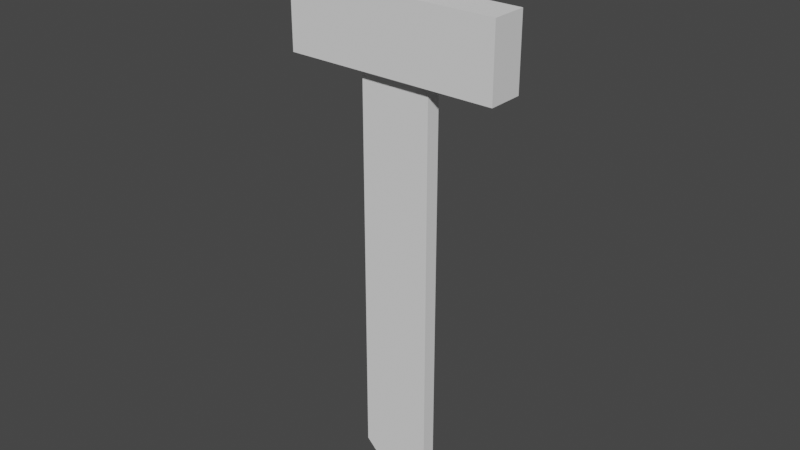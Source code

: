 # Source: LongSword.blend  (saved by Blender 3.3.6; exported with 4.5.12 LTS)
import bpy
from mathutils import Matrix  # noqa: F401  (used for matrix-valued properties, if any)

bpy.ops.wm.read_factory_settings(use_empty=True)
scene = bpy.context.scene
scene.name = 'Scene'

# ---- collections
col_collection = bpy.data.collections.new('Collection'); scene.collection.children.link(col_collection)

# ---- world
world_world = bpy.data.worlds.new('World'); scene.world = world_world
world_world.use_nodes = True; world_world.node_tree.nodes.clear()
_N = world_world.node_tree.nodes; _L = world_world.node_tree.links
n0 = _N.new('ShaderNodeOutputWorld'); n0.name = 'World Output'; n0.location = (300, 300)
n1 = _N.new('ShaderNodeBackground'); n1.name = 'Background'; n1.location = (10, 300)
n1.inputs[0].default_value = (0.05088, 0.05088, 0.05088, 1.0)
_L.new(n1.outputs[0], n0.inputs[0])
n0.is_active_output = True
world_world.color = (0.05088, 0.05088, 0.05088)
world_world.use_sun_shadow = False
world_world.sun_shadow_jitter_overblur = 0.0

# ---- meshes
me_longsword = bpy.data.meshes.new('LongSword')
me_longsword.from_pydata([(-0.1033, -0.02, 0.3257), (-0.1033, 0.02, 0.3257), (0.09665, -0.02, 0.3257), (0.09665, 0.02, 0.3257), (-0.1033, -0.02, 0.5257), (-0.1033, 0.02, 0.5257), (0.09665, -0.02, 0.5257), (0.09665, 0.02, 0.5257), (-0.3033, -0.02, 0.3257), (-0.3033, 0.02, 0.3257), (0.2967, 0.02, 0.3257), (0.2967, -0.02, 0.3257), (0.2967, -0.02, 0.5257), (0.2967, 0.02, 0.5257), (-0.3033, 0.02, 0.5257), (-0.3033, -0.02, 0.5257), (0.09665, -0.02, -0.7743), (-0.1033, -0.02, -0.7743), (-0.1033, 0.02, -0.7743), (0.09665, 0.02, -0.7743), (-0.003346, -0.02, -0.8743), (-0.003346, 0.02, -0.8743), (0.09665, -0.05, 0.3257), (-0.1033, -0.05, 0.3257), (-0.1033, 0.05, 0.3257), (0.09665, 0.05, 0.3257), (0.09665, -0.05, 0.5257), (0.09665, 0.05, 0.5257), (-0.1033, -0.05, 0.5257), (-0.1033, 0.05, 0.5257), (0.2967, -0.05, 0.5257), (0.2967, -0.05, 0.3257), (0.2967, 0.05, 0.3257), (0.2967, 0.05, 0.5257), (-0.3033, -0.05, 0.3257), (-0.3033, -0.05, 0.5257), (-0.3033, 0.05, 0.5257), (-0.3033, 0.05, 0.3257), (-0.03668, -0.02, 0.5257), (0.02999, -0.02, 0.5257), (0.02999, 0.02, 0.5257), (-0.03668, 0.02, 0.5257), (-0.03668, -0.02, 0.7257), (0.02999, -0.02, 0.7257), (0.02999, 0.02, 0.7257), (-0.03668, 0.02, 0.7257)], [], [(1, 3, 19, 21, 18), (0, 2, 22, 23), (1, 0, 8, 9), (4, 15, 35, 28), (6, 39, 38, 4, 28, 26), (11, 10, 13, 12), (15, 14, 9, 8), (7, 6, 12, 13), (11, 12, 30, 31), (1, 9, 37, 24), (4, 5, 14, 15), (8, 0, 23, 34), (2, 3, 10, 11), (38, 41, 5, 4), (20, 21, 19, 16), (2, 0, 17, 20, 16), (3, 2, 16, 19), (0, 1, 18, 17), (17, 18, 21, 20), (23, 28, 35, 34), (22, 26, 28, 23), (27, 25, 24, 29), (26, 22, 31, 30), (29, 24, 37, 36), (25, 27, 33, 32), (13, 10, 32, 33), (5, 41, 40, 7, 27, 29), (12, 6, 26, 30), (7, 13, 33, 27), (3, 1, 24, 25), (2, 11, 31, 22), (15, 8, 34, 35), (14, 5, 29, 36), (9, 14, 36, 37), (10, 3, 25, 32), (6, 7, 40, 39), (41, 38, 42, 45), (43, 44, 45, 42), (40, 41, 45, 44), (38, 39, 43, 42), (39, 40, 44, 43)])
_uv = me_longsword.uv_layers.new(name='UVマップ')
_uv.uv.foreach_set('vector', [0.875, 0.75, 0.875, 0.5, 0.875, 0.5, 0.875, 0.625, 0.875, 0.75, 0.125, 0.75, 0.125, 0.5, 0.125, 0.5, 0.125, 0.75, 0.625, 0.0, 0.375, 0.0, 0.375, 0.0, 0.625, 0.0, 0.375, 0.75, 0.375, 0.75, 0.375, 0.75, 0.375, 0.75, 0.375, 0.5, 0.375, 0.5833, 0.375, 0.6667, 0.375, 0.75, 0.375, 0.75, 0.375, 0.5, 0.375, 0.25, 0.625, 0.25, 0.625, 0.5, 0.375, 0.5, 0.375, 0.75, 0.625, 0.75, 0.625, 1.0, 0.375, 1.0, 0.625, 0.5, 0.375, 0.5, 0.375, 0.5, 0.625, 0.5, 0.375, 0.25, 0.375, 0.5, 0.375, 0.5, 0.375, 0.25, 0.625, 0.0, 0.625, 0.0, 0.625, 0.0, 0.625, 0.0, 0.375, 0.75, 0.625, 0.75, 0.625, 0.75, 0.375, 0.75, 0.375, 0.0, 0.375, 0.0, 0.375, 0.0, 0.375, 0.0, 0.375, 0.25, 0.625, 0.25, 0.625, 0.25, 0.375, 0.25, 0.375, 0.6667, 0.625, 0.6667, 0.625, 0.75, 0.375, 0.75, 0.375, 0.125, 0.625, 0.125, 0.625, 0.25, 0.375, 0.25, 0.125, 0.5, 0.125, 0.75, 0.125, 0.75, 0.125, 0.625, 0.125, 0.5, 0.625, 0.25, 0.375, 0.25, 0.375, 0.25, 0.625, 0.25, 0.375, 0.0, 0.625, 0.0, 0.625, 0.0, 0.375, 0.0, 0.375, 0.0, 0.625, 0.0, 0.625, 0.125, 0.375, 0.125, 0.125, 0.75, 0.375, 0.75, 0.375, 0.75, 0.125, 0.75, 0.125, 0.5, 0.375, 0.5, 0.375, 0.75, 0.125, 0.75, 0.625, 0.5, 0.875, 0.5, 0.875, 0.75, 0.625, 0.75, 0.375, 0.5, 0.125, 0.5, 0.125, 0.5, 0.375, 0.5, 0.625, 0.75, 0.875, 0.75, 0.875, 0.75, 0.625, 0.75, 0.875, 0.5, 0.625, 0.5, 0.625, 0.5, 0.875, 0.5, 0.625, 0.5, 0.625, 0.25, 0.625, 0.25, 0.625, 0.5, 0.625, 0.75, 0.625, 0.6667, 0.625, 0.5833, 0.625, 0.5, 0.625, 0.5, 0.625, 0.75, 0.375, 0.5, 0.375, 0.5, 0.375, 0.5, 0.375, 0.5, 0.625, 0.5, 0.625, 0.5, 0.625, 0.5, 0.625, 0.5, 0.875, 0.5, 0.875, 0.75, 0.875, 0.75, 0.875, 0.5, 0.375, 0.25, 0.375, 0.25, 0.375, 0.25, 0.375, 0.25, 0.375, 0.75, 0.375, 1.0, 0.375, 1.0, 0.375, 0.75, 0.625, 0.75, 0.625, 0.75, 0.625, 0.75, 0.625, 0.75, 0.625, 1.0, 0.625, 0.75, 0.625, 0.75, 0.625, 1.0, 0.625, 0.25, 0.625, 0.25, 0.625, 0.25, 0.625, 0.25, 0.375, 0.5, 0.625, 0.5, 0.625, 0.5833, 0.375, 0.5833, 0.625, 0.6667, 0.375, 0.6667, 0.375, 0.6667, 0.625, 0.6667, 0.375, 0.5833, 0.625, 0.5833, 0.625, 0.6667, 0.375, 0.6667, 0.625, 0.5833, 0.625, 0.6667, 0.625, 0.6667, 0.625, 0.5833, 0.375, 0.6667, 0.375, 0.5833, 0.375, 0.5833, 0.375, 0.6667, 0.375, 0.5833, 0.625, 0.5833, 0.625, 0.5833, 0.375, 0.5833])
me_longsword.update()

# ---- objects
ob_longsword = bpy.data.objects.new('LongSword', me_longsword)

# ---- transforms, parenting, visibility, modifiers, constraints
ob_longsword.location = (0.0, 0.0, 0.0)

# ---- collection membership
col_collection.objects.link(ob_longsword)

# ---- scene / render settings (as saved in the file)
scene.frame_start = 1; scene.frame_end = 250; scene.frame_set(1)
scene.render.engine = 'BLENDER_EEVEE_NEXT'
scene.cycles.sampling_pattern = 'TABULATED_SOBOL'
scene.cycles.use_light_tree = False
scene.view_settings.view_transform = 'Filmic'
bpy.context.view_layer.update()

# ---- added for rendering (the .blend has no active camera and no usable light): camera, sun
cam_auto = bpy.data.cameras.new('AutoCamera')
cam_auto.lens = 50.0
cam_auto.sensor_width = 36.0
cam_auto.clip_end = 1000.0
ob_auto_camera = bpy.data.objects.new('AutoCamera', cam_auto)
scene.collection.objects.link(ob_auto_camera)
ob_auto_camera.location = (1.58038, -1.90048, 1.19263)
ob_auto_camera.rotation_euler = (1.09748, -7.21219e-08, 0.694738)
scene.camera = ob_auto_camera
light_auto_sun = bpy.data.lights.new('AutoSun', 'SUN')
light_auto_sun.energy = 3.0
light_auto_sun.angle = 0.0523599
ob_auto_sun = bpy.data.objects.new('AutoSun', light_auto_sun)
scene.collection.objects.link(ob_auto_sun)
ob_auto_sun.rotation_euler = (0.872665, 0.174533, 0.523599)
bpy.context.view_layer.update()
